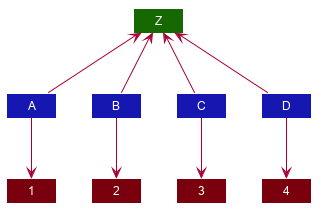

The diagram above was rendered by PlantUML. Its source (embedded in the PNG):
@startuml








skinparam BackgroundColor #FFFFFFF

skinparam Shadowing false

skinparam Class {
    FontColor #FFFFFF
    BorderThickness 1
    BorderColor #FFFFFF
    StereotypeFontColor #FFFFFF
}

skinparam Actor {
    BorderColor #000000
    Color #000000
}

skinparam Sequence {
    MessageAlign center
    BoxFontSize 15
    BoxPadding 0
    BoxFontColor #FFFFFF
}

skinparam Participant {
    FontColor #FFFFFFF
    Padding 20
}

skinparam MinClassWidth 50
skinparam ParticipantPadding 10
skinparam Shadowing false
skinparam DefaultTextAlignment center
skinparam packageStyle Rectangle

hide footbox
hide members
hide circle

Class A #1616B0
Class B #1616B0
Class C #1616B0
Class D #1616B0

Class 1 #7B000E
Class 2 #7B000E
Class 3 #7B000E
Class 4 #7B000E

Class Z #166800

A -up-> Z
B -up-> Z
C -up-> Z
D -up-> Z

A --> 1
B --> 2
C --> 3
D --> 4

A -right[hidden]- B
B -right[hidden]- C
C -right[hidden]- D
@enduml